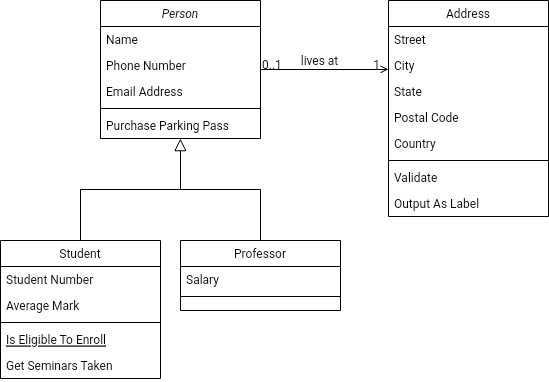

The diagram above was exported from draw.io. Its source (the exported page's mxGraphModel, read from the mxfile embedded in the PNG):
<mxGraphModel dx="1388" dy="2548" grid="1" gridSize="10" guides="1" tooltips="1" connect="1" arrows="1" fold="1" page="1" pageScale="1" pageWidth="827" pageHeight="1169" math="0" shadow="0">
  <root>
    <mxCell id="WIyWlLk6GJQsqaUBKTNV-0" />
    <mxCell id="WIyWlLk6GJQsqaUBKTNV-1" parent="WIyWlLk6GJQsqaUBKTNV-0" />
    <mxCell id="zkfFHV4jXpPFQw0GAbJ--0" value="Person" style="swimlane;fontStyle=2;align=center;verticalAlign=top;childLayout=stackLayout;horizontal=1;startSize=26;horizontalStack=0;resizeParent=1;resizeLast=0;collapsible=1;marginBottom=0;rounded=0;shadow=0;strokeWidth=1;" parent="WIyWlLk6GJQsqaUBKTNV-1" vertex="1">
      <mxGeometry x="220" y="120" width="160" height="138" as="geometry">
        <mxRectangle x="230" y="140" width="160" height="26" as="alternateBounds" />
      </mxGeometry>
    </mxCell>
    <mxCell id="zkfFHV4jXpPFQw0GAbJ--1" value="Name" style="text;align=left;verticalAlign=top;spacingLeft=4;spacingRight=4;overflow=hidden;rotatable=0;points=[[0,0.5],[1,0.5]];portConstraint=eastwest;" parent="zkfFHV4jXpPFQw0GAbJ--0" vertex="1">
      <mxGeometry y="26" width="160" height="26" as="geometry" />
    </mxCell>
    <mxCell id="zkfFHV4jXpPFQw0GAbJ--2" value="Phone Number" style="text;align=left;verticalAlign=top;spacingLeft=4;spacingRight=4;overflow=hidden;rotatable=0;points=[[0,0.5],[1,0.5]];portConstraint=eastwest;rounded=0;shadow=0;html=0;" parent="zkfFHV4jXpPFQw0GAbJ--0" vertex="1">
      <mxGeometry y="52" width="160" height="26" as="geometry" />
    </mxCell>
    <mxCell id="zkfFHV4jXpPFQw0GAbJ--3" value="Email Address" style="text;align=left;verticalAlign=top;spacingLeft=4;spacingRight=4;overflow=hidden;rotatable=0;points=[[0,0.5],[1,0.5]];portConstraint=eastwest;rounded=0;shadow=0;html=0;" parent="zkfFHV4jXpPFQw0GAbJ--0" vertex="1">
      <mxGeometry y="78" width="160" height="26" as="geometry" />
    </mxCell>
    <mxCell id="zkfFHV4jXpPFQw0GAbJ--4" value="" style="line;html=1;strokeWidth=1;align=left;verticalAlign=middle;spacingTop=-1;spacingLeft=3;spacingRight=3;rotatable=0;labelPosition=right;points=[];portConstraint=eastwest;" parent="zkfFHV4jXpPFQw0GAbJ--0" vertex="1">
      <mxGeometry y="104" width="160" height="8" as="geometry" />
    </mxCell>
    <mxCell id="zkfFHV4jXpPFQw0GAbJ--5" value="Purchase Parking Pass" style="text;align=left;verticalAlign=top;spacingLeft=4;spacingRight=4;overflow=hidden;rotatable=0;points=[[0,0.5],[1,0.5]];portConstraint=eastwest;" parent="zkfFHV4jXpPFQw0GAbJ--0" vertex="1">
      <mxGeometry y="112" width="160" height="26" as="geometry" />
    </mxCell>
    <mxCell id="zkfFHV4jXpPFQw0GAbJ--6" value="Student" style="swimlane;fontStyle=0;align=center;verticalAlign=top;childLayout=stackLayout;horizontal=1;startSize=26;horizontalStack=0;resizeParent=1;resizeLast=0;collapsible=1;marginBottom=0;rounded=0;shadow=0;strokeWidth=1;" parent="WIyWlLk6GJQsqaUBKTNV-1" vertex="1">
      <mxGeometry x="120" y="360" width="160" height="138" as="geometry">
        <mxRectangle x="130" y="380" width="160" height="26" as="alternateBounds" />
      </mxGeometry>
    </mxCell>
    <mxCell id="zkfFHV4jXpPFQw0GAbJ--7" value="Student Number" style="text;align=left;verticalAlign=top;spacingLeft=4;spacingRight=4;overflow=hidden;rotatable=0;points=[[0,0.5],[1,0.5]];portConstraint=eastwest;" parent="zkfFHV4jXpPFQw0GAbJ--6" vertex="1">
      <mxGeometry y="26" width="160" height="26" as="geometry" />
    </mxCell>
    <mxCell id="zkfFHV4jXpPFQw0GAbJ--8" value="Average Mark" style="text;align=left;verticalAlign=top;spacingLeft=4;spacingRight=4;overflow=hidden;rotatable=0;points=[[0,0.5],[1,0.5]];portConstraint=eastwest;rounded=0;shadow=0;html=0;" parent="zkfFHV4jXpPFQw0GAbJ--6" vertex="1">
      <mxGeometry y="52" width="160" height="26" as="geometry" />
    </mxCell>
    <mxCell id="zkfFHV4jXpPFQw0GAbJ--9" value="" style="line;html=1;strokeWidth=1;align=left;verticalAlign=middle;spacingTop=-1;spacingLeft=3;spacingRight=3;rotatable=0;labelPosition=right;points=[];portConstraint=eastwest;" parent="zkfFHV4jXpPFQw0GAbJ--6" vertex="1">
      <mxGeometry y="78" width="160" height="8" as="geometry" />
    </mxCell>
    <mxCell id="zkfFHV4jXpPFQw0GAbJ--10" value="Is Eligible To Enroll" style="text;align=left;verticalAlign=top;spacingLeft=4;spacingRight=4;overflow=hidden;rotatable=0;points=[[0,0.5],[1,0.5]];portConstraint=eastwest;fontStyle=4" parent="zkfFHV4jXpPFQw0GAbJ--6" vertex="1">
      <mxGeometry y="86" width="160" height="26" as="geometry" />
    </mxCell>
    <mxCell id="zkfFHV4jXpPFQw0GAbJ--11" value="Get Seminars Taken" style="text;align=left;verticalAlign=top;spacingLeft=4;spacingRight=4;overflow=hidden;rotatable=0;points=[[0,0.5],[1,0.5]];portConstraint=eastwest;" parent="zkfFHV4jXpPFQw0GAbJ--6" vertex="1">
      <mxGeometry y="112" width="160" height="26" as="geometry" />
    </mxCell>
    <mxCell id="zkfFHV4jXpPFQw0GAbJ--12" value="" style="endArrow=block;endSize=10;endFill=0;shadow=0;strokeWidth=1;rounded=0;edgeStyle=elbowEdgeStyle;elbow=vertical;" parent="WIyWlLk6GJQsqaUBKTNV-1" source="zkfFHV4jXpPFQw0GAbJ--6" target="zkfFHV4jXpPFQw0GAbJ--0" edge="1">
      <mxGeometry width="160" relative="1" as="geometry">
        <mxPoint x="200" y="203" as="sourcePoint" />
        <mxPoint x="200" y="203" as="targetPoint" />
      </mxGeometry>
    </mxCell>
    <mxCell id="zkfFHV4jXpPFQw0GAbJ--13" value="Professor" style="swimlane;fontStyle=0;align=center;verticalAlign=top;childLayout=stackLayout;horizontal=1;startSize=26;horizontalStack=0;resizeParent=1;resizeLast=0;collapsible=1;marginBottom=0;rounded=0;shadow=0;strokeWidth=1;" parent="WIyWlLk6GJQsqaUBKTNV-1" vertex="1">
      <mxGeometry x="300" y="360" width="160" height="70" as="geometry">
        <mxRectangle x="340" y="380" width="170" height="26" as="alternateBounds" />
      </mxGeometry>
    </mxCell>
    <mxCell id="zkfFHV4jXpPFQw0GAbJ--14" value="Salary" style="text;align=left;verticalAlign=top;spacingLeft=4;spacingRight=4;overflow=hidden;rotatable=0;points=[[0,0.5],[1,0.5]];portConstraint=eastwest;" parent="zkfFHV4jXpPFQw0GAbJ--13" vertex="1">
      <mxGeometry y="26" width="160" height="26" as="geometry" />
    </mxCell>
    <mxCell id="zkfFHV4jXpPFQw0GAbJ--15" value="" style="line;html=1;strokeWidth=1;align=left;verticalAlign=middle;spacingTop=-1;spacingLeft=3;spacingRight=3;rotatable=0;labelPosition=right;points=[];portConstraint=eastwest;" parent="zkfFHV4jXpPFQw0GAbJ--13" vertex="1">
      <mxGeometry y="52" width="160" height="8" as="geometry" />
    </mxCell>
    <mxCell id="zkfFHV4jXpPFQw0GAbJ--16" value="" style="endArrow=block;endSize=10;endFill=0;shadow=0;strokeWidth=1;rounded=0;edgeStyle=elbowEdgeStyle;elbow=vertical;" parent="WIyWlLk6GJQsqaUBKTNV-1" source="zkfFHV4jXpPFQw0GAbJ--13" target="zkfFHV4jXpPFQw0GAbJ--0" edge="1">
      <mxGeometry width="160" relative="1" as="geometry">
        <mxPoint x="210" y="373" as="sourcePoint" />
        <mxPoint x="310" y="271" as="targetPoint" />
      </mxGeometry>
    </mxCell>
    <mxCell id="zkfFHV4jXpPFQw0GAbJ--17" value="Address" style="swimlane;fontStyle=0;align=center;verticalAlign=top;childLayout=stackLayout;horizontal=1;startSize=26;horizontalStack=0;resizeParent=1;resizeLast=0;collapsible=1;marginBottom=0;rounded=0;shadow=0;strokeWidth=1;" parent="WIyWlLk6GJQsqaUBKTNV-1" vertex="1">
      <mxGeometry x="508" y="120" width="160" height="216" as="geometry">
        <mxRectangle x="550" y="140" width="160" height="26" as="alternateBounds" />
      </mxGeometry>
    </mxCell>
    <mxCell id="zkfFHV4jXpPFQw0GAbJ--18" value="Street" style="text;align=left;verticalAlign=top;spacingLeft=4;spacingRight=4;overflow=hidden;rotatable=0;points=[[0,0.5],[1,0.5]];portConstraint=eastwest;" parent="zkfFHV4jXpPFQw0GAbJ--17" vertex="1">
      <mxGeometry y="26" width="160" height="26" as="geometry" />
    </mxCell>
    <mxCell id="zkfFHV4jXpPFQw0GAbJ--19" value="City" style="text;align=left;verticalAlign=top;spacingLeft=4;spacingRight=4;overflow=hidden;rotatable=0;points=[[0,0.5],[1,0.5]];portConstraint=eastwest;rounded=0;shadow=0;html=0;" parent="zkfFHV4jXpPFQw0GAbJ--17" vertex="1">
      <mxGeometry y="52" width="160" height="26" as="geometry" />
    </mxCell>
    <mxCell id="zkfFHV4jXpPFQw0GAbJ--20" value="State" style="text;align=left;verticalAlign=top;spacingLeft=4;spacingRight=4;overflow=hidden;rotatable=0;points=[[0,0.5],[1,0.5]];portConstraint=eastwest;rounded=0;shadow=0;html=0;" parent="zkfFHV4jXpPFQw0GAbJ--17" vertex="1">
      <mxGeometry y="78" width="160" height="26" as="geometry" />
    </mxCell>
    <mxCell id="zkfFHV4jXpPFQw0GAbJ--21" value="Postal Code" style="text;align=left;verticalAlign=top;spacingLeft=4;spacingRight=4;overflow=hidden;rotatable=0;points=[[0,0.5],[1,0.5]];portConstraint=eastwest;rounded=0;shadow=0;html=0;" parent="zkfFHV4jXpPFQw0GAbJ--17" vertex="1">
      <mxGeometry y="104" width="160" height="26" as="geometry" />
    </mxCell>
    <mxCell id="zkfFHV4jXpPFQw0GAbJ--22" value="Country" style="text;align=left;verticalAlign=top;spacingLeft=4;spacingRight=4;overflow=hidden;rotatable=0;points=[[0,0.5],[1,0.5]];portConstraint=eastwest;rounded=0;shadow=0;html=0;" parent="zkfFHV4jXpPFQw0GAbJ--17" vertex="1">
      <mxGeometry y="130" width="160" height="26" as="geometry" />
    </mxCell>
    <mxCell id="zkfFHV4jXpPFQw0GAbJ--23" value="" style="line;html=1;strokeWidth=1;align=left;verticalAlign=middle;spacingTop=-1;spacingLeft=3;spacingRight=3;rotatable=0;labelPosition=right;points=[];portConstraint=eastwest;" parent="zkfFHV4jXpPFQw0GAbJ--17" vertex="1">
      <mxGeometry y="156" width="160" height="8" as="geometry" />
    </mxCell>
    <mxCell id="zkfFHV4jXpPFQw0GAbJ--24" value="Validate" style="text;align=left;verticalAlign=top;spacingLeft=4;spacingRight=4;overflow=hidden;rotatable=0;points=[[0,0.5],[1,0.5]];portConstraint=eastwest;" parent="zkfFHV4jXpPFQw0GAbJ--17" vertex="1">
      <mxGeometry y="164" width="160" height="26" as="geometry" />
    </mxCell>
    <mxCell id="zkfFHV4jXpPFQw0GAbJ--25" value="Output As Label" style="text;align=left;verticalAlign=top;spacingLeft=4;spacingRight=4;overflow=hidden;rotatable=0;points=[[0,0.5],[1,0.5]];portConstraint=eastwest;" parent="zkfFHV4jXpPFQw0GAbJ--17" vertex="1">
      <mxGeometry y="190" width="160" height="26" as="geometry" />
    </mxCell>
    <mxCell id="zkfFHV4jXpPFQw0GAbJ--26" value="" style="endArrow=open;shadow=0;strokeWidth=1;rounded=0;endFill=1;edgeStyle=elbowEdgeStyle;elbow=vertical;" parent="WIyWlLk6GJQsqaUBKTNV-1" source="zkfFHV4jXpPFQw0GAbJ--0" target="zkfFHV4jXpPFQw0GAbJ--17" edge="1">
      <mxGeometry x="0.5" y="41" relative="1" as="geometry">
        <mxPoint x="380" y="192" as="sourcePoint" />
        <mxPoint x="540" y="192" as="targetPoint" />
        <mxPoint x="-40" y="32" as="offset" />
      </mxGeometry>
    </mxCell>
    <mxCell id="zkfFHV4jXpPFQw0GAbJ--27" value="0..1" style="resizable=0;align=left;verticalAlign=bottom;labelBackgroundColor=none;fontSize=12;" parent="zkfFHV4jXpPFQw0GAbJ--26" connectable="0" vertex="1">
      <mxGeometry x="-1" relative="1" as="geometry">
        <mxPoint y="4" as="offset" />
      </mxGeometry>
    </mxCell>
    <mxCell id="zkfFHV4jXpPFQw0GAbJ--28" value="1" style="resizable=0;align=right;verticalAlign=bottom;labelBackgroundColor=none;fontSize=12;" parent="zkfFHV4jXpPFQw0GAbJ--26" connectable="0" vertex="1">
      <mxGeometry x="1" relative="1" as="geometry">
        <mxPoint x="-7" y="4" as="offset" />
      </mxGeometry>
    </mxCell>
    <mxCell id="zkfFHV4jXpPFQw0GAbJ--29" value="lives at" style="text;html=1;resizable=0;points=[];;align=center;verticalAlign=middle;labelBackgroundColor=none;rounded=0;shadow=0;strokeWidth=1;fontSize=12;" parent="zkfFHV4jXpPFQw0GAbJ--26" vertex="1" connectable="0">
      <mxGeometry x="0.5" y="49" relative="1" as="geometry">
        <mxPoint x="-38" y="40" as="offset" />
      </mxGeometry>
    </mxCell>
  </root>
</mxGraphModel>